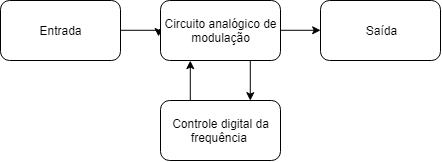

The diagram above was exported from draw.io. Its source (the exported page's mxGraphModel, read from the mxfile embedded in the PNG):
<mxGraphModel dx="764" dy="334" grid="1" gridSize="10" guides="1" tooltips="1" connect="1" arrows="1" fold="1" page="1" pageScale="1" pageWidth="827" pageHeight="1169" math="0" shadow="0">
  <root>
    <mxCell id="0" />
    <mxCell id="1" parent="0" />
    <mxCell id="lgJwQEwo7S8ihBMuRafy-5" style="edgeStyle=orthogonalEdgeStyle;rounded=0;orthogonalLoop=1;jettySize=auto;html=1;exitX=1;exitY=0.5;exitDx=0;exitDy=0;entryX=-0.016;entryY=0.6;entryDx=0;entryDy=0;entryPerimeter=0;" edge="1" parent="1" source="lgJwQEwo7S8ihBMuRafy-1" target="lgJwQEwo7S8ihBMuRafy-2">
      <mxGeometry relative="1" as="geometry" />
    </mxCell>
    <mxCell id="lgJwQEwo7S8ihBMuRafy-1" value="Entrada" style="rounded=1;whiteSpace=wrap;html=1;" vertex="1" parent="1">
      <mxGeometry x="60" y="190" width="120" height="60" as="geometry" />
    </mxCell>
    <mxCell id="lgJwQEwo7S8ihBMuRafy-6" style="edgeStyle=orthogonalEdgeStyle;rounded=0;orthogonalLoop=1;jettySize=auto;html=1;exitX=1;exitY=0.5;exitDx=0;exitDy=0;entryX=0;entryY=0.5;entryDx=0;entryDy=0;" edge="1" parent="1" source="lgJwQEwo7S8ihBMuRafy-2" target="lgJwQEwo7S8ihBMuRafy-3">
      <mxGeometry relative="1" as="geometry" />
    </mxCell>
    <mxCell id="lgJwQEwo7S8ihBMuRafy-10" style="edgeStyle=orthogonalEdgeStyle;rounded=0;orthogonalLoop=1;jettySize=auto;html=1;exitX=0.75;exitY=1;exitDx=0;exitDy=0;entryX=0.75;entryY=0;entryDx=0;entryDy=0;" edge="1" parent="1" source="lgJwQEwo7S8ihBMuRafy-2" target="lgJwQEwo7S8ihBMuRafy-4">
      <mxGeometry relative="1" as="geometry" />
    </mxCell>
    <mxCell id="lgJwQEwo7S8ihBMuRafy-2" value="Circuito analógico de modulação" style="rounded=1;whiteSpace=wrap;html=1;" vertex="1" parent="1">
      <mxGeometry x="220" y="190" width="120" height="60" as="geometry" />
    </mxCell>
    <mxCell id="lgJwQEwo7S8ihBMuRafy-3" value="Saída" style="rounded=1;whiteSpace=wrap;html=1;" vertex="1" parent="1">
      <mxGeometry x="380" y="190" width="120" height="60" as="geometry" />
    </mxCell>
    <mxCell id="lgJwQEwo7S8ihBMuRafy-11" style="edgeStyle=orthogonalEdgeStyle;rounded=0;orthogonalLoop=1;jettySize=auto;html=1;exitX=0.25;exitY=0;exitDx=0;exitDy=0;entryX=0.25;entryY=1;entryDx=0;entryDy=0;" edge="1" parent="1" source="lgJwQEwo7S8ihBMuRafy-4" target="lgJwQEwo7S8ihBMuRafy-2">
      <mxGeometry relative="1" as="geometry" />
    </mxCell>
    <mxCell id="lgJwQEwo7S8ihBMuRafy-4" value="Controle digital da frequência&amp;nbsp;" style="rounded=1;whiteSpace=wrap;html=1;" vertex="1" parent="1">
      <mxGeometry x="220" y="290" width="120" height="60" as="geometry" />
    </mxCell>
  </root>
</mxGraphModel>